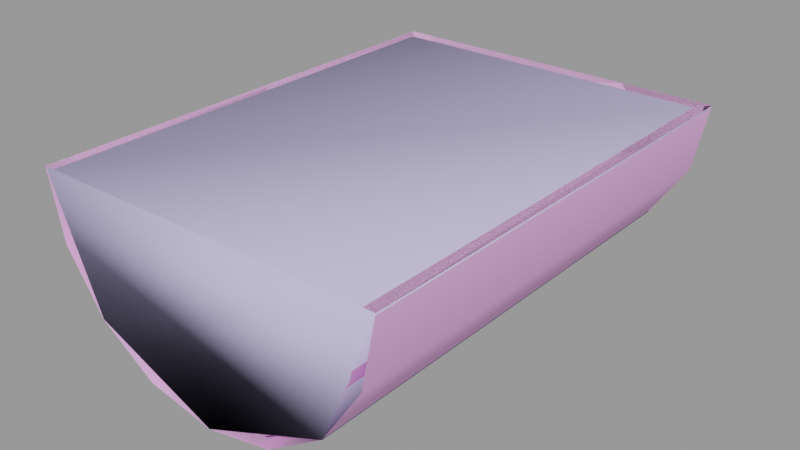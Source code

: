 # Source: gutter_end002.blend  (saved by Blender 2.92.15; exported with 4.5.12 LTS)
import bpy
from mathutils import Matrix  # noqa: F401  (used for matrix-valued properties, if any)

bpy.ops.wm.read_factory_settings(use_empty=True)
scene = bpy.context.scene
scene.name = 'gutter_end002.qc'

# ---- collections
col_gutter_end002 = bpy.data.collections.new('gutter_end002'); scene.collection.children.link(col_gutter_end002)

# ---- materials (node trees are filled in below, after node groups)
mat_gutters001 = bpy.data.materials.new('gutters001')
mat_gutters001.use_transparent_shadow = False
mat_gutters001.diffuse_color = (0.9447, 0.4824, 0.9144, 1.0)
mat_phy = bpy.data.materials.new('  phy')
mat_phy.use_transparent_shadow = False
mat_phy.diffuse_color = (0.5567, 0.5105, 0.7975, 1.0)

# ---- material node trees

# ---- meshes
me_gutter_end002 = bpy.data.meshes.new('Gutter_End002')
me_gutter_end002.from_pydata([(11.97, -16.0, -1e-06), (11.05, 16.0, -4.592), (11.97, 16.0, 1e-06), (11.05, -16.0, -4.592), (8.452, 16.0, -8.485), (8.452, -16.0, -8.485), (-10.43, 15.0, -4.305), (11.22, 15.0, 1e-06), (-11.28, 15.0, 1e-06), (10.36, 15.0, -4.305), (7.922, 15.0, -7.955), (4.272, 15.0, -10.39), (-0.0332, 15.0, -11.25), (-4.338, 15.0, -10.39), (-7.988, 15.0, -7.955), (-10.43, -16.0, -4.305), (-7.988, -16.0, -7.955), (-11.28, -16.0, -1e-06), (10.36, -16.0, -4.305), (11.22, -16.0, -1e-06), (7.922, -16.0, -7.955), (-8.518, -16.0, -8.485), (-11.12, 16.0, -4.592), (-8.518, 16.0, -8.485), (-11.12, -16.0, -4.592), (-12.03, 16.0, 1e-06), (-12.03, -16.0, -1e-06), (4.272, -16.0, -10.39), (-0.0332, -16.0, -11.25), (-4.338, -16.0, -10.39), (4.559, 16.0, -11.09), (4.559, -16.0, -11.09), (-0.0332, 16.0, -12.0), (-0.0332, -16.0, -12.0), (-4.625, 16.0, -11.09), (-4.625, -16.0, -11.09)], [], [(0, 1, 2), (0, 3, 1), (3, 4, 1), (3, 5, 4), (6, 7, 8), (6, 9, 7), (6, 10, 9), (6, 11, 10), (6, 12, 11), (6, 13, 12), (6, 14, 13), (14, 15, 16), (14, 6, 15), (6, 17, 15), (6, 8, 17), (7, 18, 19), (7, 9, 18), (9, 20, 18), (9, 10, 20), (21, 22, 23), (21, 24, 22), (24, 25, 22), (24, 26, 25), (0, 7, 19), (0, 2, 7), (2, 8, 7), (2, 25, 8), (25, 17, 8), (25, 26, 17), (10, 27, 20), (10, 11, 27), (11, 28, 27), (11, 12, 28), (12, 29, 28), (12, 13, 29), (13, 16, 29), (13, 14, 16), (5, 30, 4), (5, 31, 30), (31, 32, 30), (31, 33, 32), (33, 34, 32), (33, 35, 34), (35, 23, 34), (35, 21, 23), (4, 2, 1), (4, 25, 2), (4, 22, 25), (4, 23, 22), (4, 34, 23), (4, 32, 34), (4, 30, 32)])
me_gutter_end002.polygons.foreach_set('use_smooth', [True] * 52)
_k = set([(0, 2), (0, 7), (1, 2), (1, 4), (2, 25), (4, 30), (6, 8), (6, 14), (7, 8), (7, 9), (7, 19), (8, 17), (9, 10), (10, 11), (11, 12), (12, 13), (13, 14), (17, 25), (22, 23), (22, 25), (23, 34), (25, 26), (30, 32), (32, 34)])
me_gutter_end002.attributes.new('sharp_edge', 'BOOLEAN', 'EDGE').data.foreach_set('value', [ (min(e.vertices), max(e.vertices)) in _k for e in me_gutter_end002.edges])
_uv = me_gutter_end002.uv_layers.new(name='UVMap')
_uv.uv.foreach_set('vector', [0.7891, 0.4727, 0.8055, 0.5875, 0.7891, 0.5875, 0.7891, 0.4727, 0.8055, 0.4727, 0.8055, 0.5875, 0.8055, 0.4727, 0.8195, 0.5875, 0.8055, 0.5875, 0.8055, 0.4727, 0.8195, 0.4727, 0.8195, 0.5875, 0.8864, 0.8765, 0.9335, 0.8733, 0.9215, 0.8832, 0.8864, 0.8765, 0.9335, 0.8376, 0.9335, 0.8733, 0.8864, 0.8765, 0.9238, 0.832, 0.9335, 0.8376, 0.8864, 0.8765, 0.9102, 0.8347, 0.9238, 0.832, 0.8864, 0.8765, 0.8976, 0.8421, 0.9102, 0.8347, 0.8864, 0.8765, 0.888, 0.853, 0.8976, 0.8421, 0.8864, 0.8765, 0.8828, 0.8659, 0.888, 0.853, 0.9648, 0.4727, 0.9769, 0.5703, 0.9648, 0.5695, 0.9648, 0.4727, 0.9749, 0.4767, 0.9769, 0.5703, 0.9749, 0.4767, 0.9914, 0.5767, 0.9769, 0.5703, 0.9749, 0.4767, 0.9914, 0.5008, 0.9914, 0.5767, 0.7344, 0.7391, 0.7489, 0.8085, 0.7344, 0.815, 0.7344, 0.7391, 0.7509, 0.715, 0.7489, 0.8085, 0.7509, 0.715, 0.7609, 0.8078, 0.7489, 0.8085, 0.7509, 0.715, 0.7609, 0.7109, 0.7609, 0.8078, 0.8586, 0.5875, 0.8446, 0.4727, 0.8586, 0.4727, 0.8586, 0.5875, 0.8446, 0.5875, 0.8446, 0.4727, 0.8446, 0.5875, 0.8281, 0.4727, 0.8446, 0.4727, 0.8446, 0.5875, 0.8281, 0.5875, 0.8281, 0.4727, 0.003906, 0.823, 0.03918, 0.7489, 0.006599, 0.823, 0.003906, 0.823, 0.003906, 0.7109, 0.03918, 0.7489, 0.003906, 0.7109, 0.05479, 0.7489, 0.03918, 0.7489, 0.003906, 0.7109, 0.09006, 0.7109, 0.05479, 0.7489, 0.09006, 0.7109, 0.08737, 0.823, 0.05479, 0.7489, 0.09006, 0.7109, 0.09006, 0.823, 0.08737, 0.823, 0.9528, 0.8076, 0.9394, 0.7116, 0.9516, 0.7109, 0.9528, 0.8076, 0.9406, 0.8083, 0.9394, 0.7116, 0.9406, 0.8083, 0.925, 0.712, 0.9394, 0.7116, 0.9406, 0.8083, 0.9263, 0.8086, 0.925, 0.712, 0.9263, 0.8086, 0.9106, 0.712, 0.925, 0.712, 0.9263, 0.8086, 0.9119, 0.8086, 0.9106, 0.712, 0.9119, 0.8086, 0.8984, 0.7116, 0.9106, 0.712, 0.9119, 0.8086, 0.8997, 0.8083, 0.8984, 0.7116, 0.457, 0.4734, 0.4725, 0.5885, 0.4585, 0.5881, 0.457, 0.4734, 0.471, 0.4739, 0.4725, 0.5885, 0.471, 0.4739, 0.489, 0.5885, 0.4725, 0.5885, 0.471, 0.4739, 0.4875, 0.4739, 0.489, 0.5885, 0.4875, 0.4739, 0.5055, 0.5881, 0.489, 0.5885, 0.4875, 0.4739, 0.504, 0.4734, 0.5055, 0.5881, 0.504, 0.4734, 0.5194, 0.5873, 0.5055, 0.5881, 0.504, 0.4734, 0.5179, 0.4727, 0.5194, 0.5873, 0.2001, 0.9056, 0.2306, 0.9182, 0.2141, 0.9149, 0.2001, 0.9056, 0.2306, 0.832, 0.2306, 0.9182, 0.2001, 0.9056, 0.2141, 0.8353, 0.2306, 0.832, 0.2001, 0.9056, 0.2001, 0.8446, 0.2141, 0.8353, 0.2001, 0.9056, 0.1908, 0.8586, 0.2001, 0.8446, 0.2001, 0.9056, 0.1875, 0.8751, 0.1908, 0.8586, 0.2001, 0.9056, 0.1908, 0.8916, 0.1875, 0.8751])
me_gutter_end002.materials.append(mat_gutters001)
me_gutter_end002.use_remesh_fix_poles = True
me_gutter_end002.use_remesh_preserve_attributes = False
me_gutter_end002.use_mirror_vertex_groups = False
me_gutter_end002.update()
me_gutter_end002.normals_split_custom_set([tuple(v) for v in zip(*[iter([0.9808, 2.035e-08, -0.1951, 0.9239, 4.769e-08, -0.3827, 0.9808, 1.018e-07, -0.1951, 0.9808, 2.035e-08, -0.1951, 0.9239, 7.149e-08, -0.3827, 0.9239, 4.769e-08, -0.3827, 0.9239, 7.149e-08, -0.3827, 0.7071, 4.56e-08, -0.7071, 0.9239, 4.769e-08, -0.3827, 0.9239, 7.149e-08, -0.3827, 0.7071, 9.588e-08, -0.7071, 0.7071, 4.56e-08, -0.7071, 5.751e-08, -1.0, -6.339e-09, 1.211e-08, -1.0, 3.654e-08, 8.477e-08, -1.0, 0.0, 5.751e-08, -1.0, -6.339e-09, 0.0, -1.0, 2.74e-08, 1.211e-08, -1.0, 3.654e-08, 5.751e-08, -1.0, -6.339e-09, 0.0, -1.0, -3.754e-08, 0.0, -1.0, 2.74e-08, 5.751e-08, -1.0, -6.339e-09, -3.207e-08, -1.0, -1.032e-07, 0.0, -1.0, -3.754e-08, 5.751e-08, -1.0, -6.339e-09, -8.877e-08, -1.0, 0.0, -3.207e-08, -1.0, -1.032e-07, 5.751e-08, -1.0, -6.339e-09, 2.568e-07, -1.0, 0.0, -8.877e-08, -1.0, 0.0, 5.751e-08, -1.0, -6.339e-09, 0.0, -1.0, 0.0, 2.568e-07, -1.0, 0.0, 0.7071, 3.174e-09, 0.7071, 0.9239, 5.817e-08, 0.3827, 0.7071, -1.364e-08, 0.7071, 0.7071, 3.174e-09, 0.7071, 0.9239, 1.855e-08, 0.3827, 0.9239, 5.817e-08, 0.3827, 0.9239, 1.855e-08, 0.3827, 0.9808, 1.025e-07, 0.1951, 0.9239, 5.817e-08, 0.3827, 0.9239, 1.855e-08, 0.3827, 0.9808, 4.729e-09, 0.1951, 0.9808, 1.025e-07, 0.1951, -0.9808, -8.201e-08, 0.1951, -0.9239, -1.414e-07, 0.3827, -0.9808, -1.121e-07, 0.1951, -0.9808, -8.201e-08, 0.1951, -0.9239, -4.848e-08, 0.3827, -0.9239, -1.414e-07, 0.3827, -0.9239, -4.848e-08, 0.3827, -0.7071, -9.956e-08, 0.7071, -0.9239, -1.414e-07, 0.3827, -0.9239, -4.848e-08, 0.3827, -0.7071, -2.496e-08, 0.7071, -0.7071, -9.956e-08, 0.7071, -0.7071, 2.27e-08, -0.7071, -0.9239, -2.169e-08, -0.3827, -0.7071, -1.356e-08, -0.7071, -0.7071, 2.27e-08, -0.7071, -0.9239, -1.959e-08, -0.3827, -0.9239, -2.169e-08, -0.3827, -0.9239, -1.959e-08, -0.3827, -0.9808, -7.963e-09, -0.1951, -0.9239, -2.169e-08, -0.3827, -0.9239, -1.959e-08, -0.3827, -0.9808, -8.611e-08, -0.1951, -0.9808, -7.963e-09, -0.1951, 0.0, -6.452e-08, 1.0, 0.0, -6.452e-08, 1.0, 0.0, -6.452e-08, 1.0, 8.333e-08, -6.25e-08, 1.0, 3.414e-08, -2.56e-08, 1.0, 4.397e-08, -3.298e-08, 1.0, 3.414e-08, -2.56e-08, 1.0, -4.56e-08, -3.42e-08, 1.0, 4.397e-08, -3.298e-08, 1.0, 3.414e-08, -2.56e-08, 1.0, -3.447e-08, -2.585e-08, 1.0, -4.56e-08, -3.42e-08, 1.0, -3.447e-08, -2.585e-08, 1.0, -8.602e-08, -6.452e-08, 1.0, -4.56e-08, -3.42e-08, 1.0, 0.0, -6.25e-08, 1.0, 0.0, -6.25e-08, 1.0, 0.0, -6.25e-08, 1.0, -0.7071, -2.496e-08, 0.7071, -0.3827, -5.21e-08, 0.9239, -0.7071, -9.956e-08, 0.7071, -0.7071, -2.496e-08, 0.7071, -0.3827, -6.119e-08, 0.9239, -0.3827, -5.21e-08, 0.9239, -0.3827, -6.119e-08, 0.9239, -6.771e-08, -5.509e-08, 1.0, -0.3827, -5.21e-08, 0.9239, -0.3827, -6.119e-08, 0.9239, 1.161e-07, -6.48e-08, 1.0, -6.771e-08, -5.509e-08, 1.0, 1.161e-07, -6.48e-08, 1.0, 0.3827, -3.876e-08, 0.9239, -6.771e-08, -5.509e-08, 1.0, 1.161e-07, -6.48e-08, 1.0, 0.3827, -3.577e-08, 0.9239, 0.3827, -3.876e-08, 0.9239, 0.3827, -3.577e-08, 0.9239, 0.7071, -1.364e-08, 0.7071, 0.3827, -3.876e-08, 0.9239, 0.3827, -3.577e-08, 0.9239, 0.7071, 3.174e-09, 0.7071, 0.7071, -1.364e-08, 0.7071, 0.7071, 9.588e-08, -0.7071, 0.3827, 5.525e-08, -0.9239, 0.7071, 4.56e-08, -0.7071, 0.7071, 9.588e-08, -0.7071, 0.3827, 5.529e-08, -0.9239, 0.3827, 5.525e-08, -0.9239, 0.3827, 5.529e-08, -0.9239, -1.838e-07, 4.372e-08, -1.0, 0.3827, 5.525e-08, -0.9239, 0.3827, 5.529e-08, -0.9239, 2.128e-07, 4.78e-08, -1.0, -1.838e-07, 4.372e-08, -1.0, 2.128e-07, 4.78e-08, -1.0, -0.3827, 3.619e-08, -0.9239, -1.838e-07, 4.372e-08, -1.0, 2.128e-07, 4.78e-08, -1.0, -0.3827, 1.948e-08, -0.9239, -0.3827, 3.619e-08, -0.9239, -0.3827, 1.948e-08, -0.9239, -0.7071, -1.356e-08, -0.7071, -0.3827, 3.619e-08, -0.9239, -0.3827, 1.948e-08, -0.9239, -0.7071, 2.27e-08, -0.7071, -0.7071, -1.356e-08, -0.7071, -2.633e-08, 1.0, 2.709e-08, -3.406e-08, 1.0, 0.0, 0.0, 1.0, 0.0, -2.633e-08, 1.0, 2.709e-08, -4.759e-08, 1.0, -2.683e-07, -3.406e-08, 1.0, 0.0, -2.633e-08, 1.0, 2.709e-08, -3.624e-08, 1.0, -1.363e-07, -4.759e-08, 1.0, -2.683e-07, -2.633e-08, 1.0, 2.709e-08, 0.0, 1.0, 2.889e-07, -3.624e-08, 1.0, -1.363e-07, -2.633e-08, 1.0, 2.709e-08, 0.0, 1.0, -2.05e-07, 0.0, 1.0, 2.889e-07, -2.633e-08, 1.0, 2.709e-08, 0.0, 1.0, 5.931e-07, 0.0, 1.0, -2.05e-07, -2.633e-08, 1.0, 2.709e-08, 0.0, 1.0, 0.0, 0.0, 1.0, 5.931e-07])] * 3)])
me_gutter_end002_physics = bpy.data.meshes.new('gutter_end002_physics')
me_gutter_end002_physics.from_pydata([(1e-06, -16.0, -12.0), (8.485, -16.0, -8.485), (-8.485, -16.0, -8.485), (12.0, -16.0, -1e-06), (12.0, 16.0, 1e-06), (-12.0, -16.0, -1e-06), (-12.0, 16.0, 1e-06), (8.485, 16.0, -8.485), (-8.485, 16.0, -8.485), (-1e-06, 16.0, -12.0)], [], [(0, 1, 2), (1, 3, 2), (4, 5, 3), (4, 6, 5), (5, 2, 3), (7, 4, 3), (3, 1, 7), (8, 4, 7), (8, 7, 9), (9, 7, 1), (9, 1, 0), (8, 0, 2), (0, 8, 9), (8, 5, 6), (5, 8, 2), (8, 6, 4)])
me_gutter_end002_physics.polygons.foreach_set('use_smooth', [True] * 16)
_uv = me_gutter_end002_physics.uv_layers.new(name='UVMap')
_uv.uv.foreach_set('vector', [0.0, 0.0, 0.0, 0.0, 0.0, 0.0, 0.0, 0.0, 0.0, 0.0, 0.0, 0.0, 0.0, 0.0, 0.0, 0.0, 0.0, 0.0, 0.0, 0.0, 0.0, 0.0, 0.0, 0.0, 0.0, 0.0, 0.0, 0.0, 0.0, 0.0, 0.0, 0.0, 0.0, 0.0, 0.0, 0.0, 0.0, 0.0, 0.0, 0.0, 0.0, 0.0, 0.0, 0.0, 0.0, 0.0, 0.0, 0.0, 0.0, 0.0, 0.0, 0.0, 0.0, 0.0, 0.0, 0.0, 0.0, 0.0, 0.0, 0.0, 0.0, 0.0, 0.0, 0.0, 0.0, 0.0, 0.0, 0.0, 0.0, 0.0, 0.0, 0.0, 0.0, 0.0, 0.0, 0.0, 0.0, 0.0, 0.0, 0.0, 0.0, 0.0, 0.0, 0.0, 0.0, 0.0, 0.0, 0.0, 0.0, 0.0, 0.0, 0.0, 0.0, 0.0, 0.0, 0.0])
me_gutter_end002_physics.materials.append(mat_phy)
me_gutter_end002_physics.use_remesh_fix_poles = True
me_gutter_end002_physics.use_remesh_preserve_attributes = False
me_gutter_end002_physics.use_mirror_vertex_groups = False
me_gutter_end002_physics.update()
me_gutter_end002_physics.normals_split_custom_set([tuple(v) for v in zip(*[iter([0.07238, 0.988, -0.1364, 0.2404, 0.7738, 0.5861, 0.6, 0.5657, -0.5657, 0.2404, 0.7738, 0.5861, 0.4124, -0.6442, 0.6442, 0.6, 0.5657, -0.5657, -0.2332, -0.9552, 0.1822, 0.1421, -0.9145, -0.3787, 0.4124, -0.6442, 0.6442, -0.2332, -0.9552, 0.1822, -0.2759, -0.8881, -0.3678, 0.1421, -0.9145, -0.3787, 0.1421, -0.9145, -0.3787, 0.6, 0.5657, -0.5657, 0.4124, -0.6442, 0.6442, -0.2404, 0.586, 0.7738, -0.2332, -0.9552, 0.1822, 0.4124, -0.6442, 0.6442, 0.4124, -0.6442, 0.6442, 0.2404, 0.7738, 0.5861, -0.2404, 0.586, 0.7738, -0.3511, 0.6621, -0.6621, -0.2332, -0.9552, 0.1822, -0.2404, 0.586, 0.7738, -0.3511, 0.6621, -0.6621, -0.2404, 0.586, 0.7738, -0.07232, 0.988, 0.1364, -0.07232, 0.988, 0.1364, -0.2404, 0.586, 0.7738, 0.2404, 0.7738, 0.5861, -0.07232, 0.988, 0.1364, 0.2404, 0.7738, 0.5861, 0.07238, 0.988, -0.1364, -0.3511, 0.6621, -0.6621, 0.07238, 0.988, -0.1364, 0.6, 0.5657, -0.5657, 0.07238, 0.988, -0.1364, -0.3511, 0.6621, -0.6621, -0.07232, 0.988, 0.1364, -0.3511, 0.6621, -0.6621, 0.1421, -0.9145, -0.3787, -0.2759, -0.8881, -0.3678, 0.1421, -0.9145, -0.3787, -0.3511, 0.6621, -0.6621, 0.6, 0.5657, -0.5657, -0.3511, 0.6621, -0.6621, -0.2759, -0.8881, -0.3678, -0.2332, -0.9552, 0.1822])] * 3)])
arm_gutter_end002_qc_skeleton = bpy.data.armatures.new('gutter_end002.qc_skeleton')  # bones are not reproduced

# ---- objects
ob_gutter_end002_qc_skeleton = bpy.data.objects.new('gutter_end002.qc_skeleton', arm_gutter_end002_qc_skeleton)
ob_gutter_end002 = bpy.data.objects.new('Gutter_End002', me_gutter_end002)
ob_gutter_end002_physics = bpy.data.objects.new('gutter_end002_physics', me_gutter_end002_physics)

# ---- transforms, parenting, visibility, modifiers, constraints
ob_gutter_end002_qc_skeleton.location = (0.0, 0.0, 0.0)
ob_gutter_end002_qc_skeleton.show_in_front = True
ob_gutter_end002_qc_skeleton.lineart.crease_threshold = 0.0
ob_gutter_end002.parent = ob_gutter_end002_qc_skeleton
ob_gutter_end002.location = (0.0, 0.0, 0.0)
ob_gutter_end002.lineart.crease_threshold = 0.0
_vg = ob_gutter_end002.vertex_groups.new(name='static_prop')
_vg.add([0, 1, 2, 3, 4, 5, 6, 7, 8, 9, 10, 11, 12, 13, 14, 15, 16, 17, 18, 19, 20, 21, 22, 23, 24, 25, 26, 27, 28, 29, 30, 31, 32, 33, 34, 35], 1.0, 'REPLACE')
_m = ob_gutter_end002.modifiers.new('Armature', 'ARMATURE')
_m.object = ob_gutter_end002_qc_skeleton
ob_gutter_end002_physics.parent = ob_gutter_end002_qc_skeleton
ob_gutter_end002_physics.location = (0.0, 0.0, 0.0)
ob_gutter_end002_physics.display_type = 'SOLID'
ob_gutter_end002_physics.show_wire = True
ob_gutter_end002_physics.lineart.crease_threshold = 0.0
_vg = ob_gutter_end002_physics.vertex_groups.new(name='static_prop')
_vg.add([0, 1, 2, 3, 4, 5, 6, 7, 8, 9], 1.0, 'REPLACE')
_m = ob_gutter_end002_physics.modifiers.new('Armature', 'ARMATURE')
_m.object = ob_gutter_end002_qc_skeleton

# ---- collection membership
scene.collection.objects.link(ob_gutter_end002_qc_skeleton)
scene.collection.objects.link(ob_gutter_end002)
scene.collection.objects.link(ob_gutter_end002_physics)
col_gutter_end002.objects.link(ob_gutter_end002_qc_skeleton)
col_gutter_end002.objects.link(ob_gutter_end002)
col_gutter_end002.objects.link(ob_gutter_end002_physics)

# ---- scene / render settings (as saved in the file)
scene.frame_start = 1; scene.frame_end = 250; scene.frame_set(0)
scene.render.engine = 'BLENDER_EEVEE_NEXT'
scene.cycles.use_denoising = False
scene.cycles.samples = 128
scene.cycles.sampling_pattern = 'TABULATED_SOBOL'
scene.cycles.use_adaptive_sampling = False
scene.cycles.use_light_tree = False
scene.view_settings.view_transform = 'Filmic'
bpy.context.view_layer.update()

# ---- added for rendering (the .blend has no active camera and no usable light): camera, sun + grey world if the file has none
cam_auto = bpy.data.cameras.new('AutoCamera')
cam_auto.lens = 50.0
cam_auto.sensor_width = 36.0
cam_auto.clip_end = 1000.0
ob_auto_camera = bpy.data.objects.new('AutoCamera', cam_auto)
scene.collection.objects.link(ob_auto_camera)
ob_auto_camera.location = (38.6396, -46.3874, 24.9249)
ob_auto_camera.rotation_euler = (1.09748, -7.21219e-08, 0.694738)
scene.camera = ob_auto_camera
light_auto_sun = bpy.data.lights.new('AutoSun', 'SUN')
light_auto_sun.energy = 3.0
light_auto_sun.angle = 0.0523599
ob_auto_sun = bpy.data.objects.new('AutoSun', light_auto_sun)
scene.collection.objects.link(ob_auto_sun)
ob_auto_sun.rotation_euler = (0.872665, 0.174533, 0.523599)
if scene.world is None:
    world_auto = bpy.data.worlds.new('AutoWorld')
    world_auto.color = (0.3, 0.3, 0.3)
    scene.world = world_auto
bpy.context.view_layer.update()
